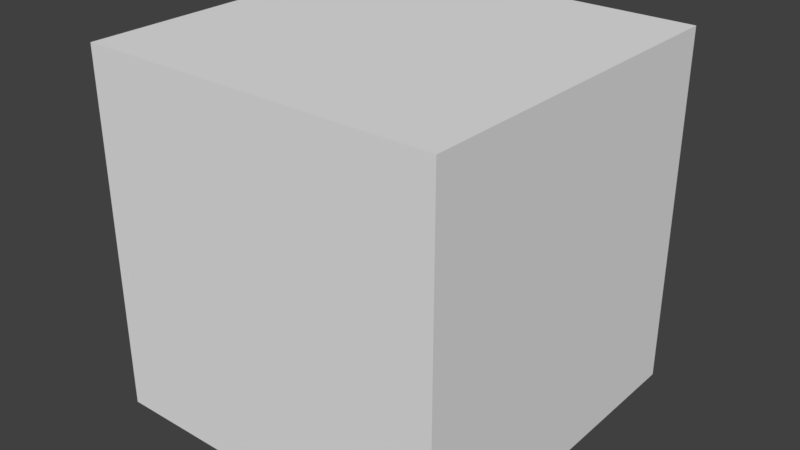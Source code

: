 # Source: cubeTextureTriangulate.blend  (saved by Blender 2.77.0; exported with 4.5.12 LTS)
import bpy
from mathutils import Matrix  # noqa: F401  (used for matrix-valued properties, if any)

bpy.ops.wm.read_factory_settings(use_empty=True)
scene = bpy.context.scene
scene.name = 'Scene'

# ---- collections
col_collection_1 = bpy.data.collections.new('Collection 1'); scene.collection.children.link(col_collection_1)

# ---- materials (node trees are filled in below, after node groups)
mat_cubematerial = bpy.data.materials.new('cubematerial')
mat_cubematerial.alpha_threshold = 0.0
mat_cubematerial.use_transparent_shadow = False
mat_cubematerial.roughness = 0.5
mat_cubematerial.line_color = (0.0, 0.0, 0.0, 1.0)

# ---- material node trees

# ---- world
world_world = bpy.data.worlds.new('World'); scene.world = world_world
world_world.color = (0.05088, 0.05088, 0.05088)
world_world.use_sun_shadow = False
world_world.sun_shadow_jitter_overblur = 0.0
world_world.cycles.sampling_method = 'MANUAL'

# ---- meshes
me_cube = bpy.data.meshes.new('Cube')
me_cube.from_pydata([(1.0, 1.0, -1.0), (1.0, -1.0, -1.0), (-1.0, -1.0, -1.0), (-1.0, 1.0, -1.0), (1.0, 1.0, 1.0), (1.0, -1.0, 1.0), (-1.0, -1.0, 1.0), (-1.0, 1.0, 1.0)], [], [(0, 1, 2, 3), (4, 7, 6, 5), (0, 4, 5, 1), (1, 5, 6, 2), (2, 6, 7, 3), (4, 0, 3, 7)])
_uv = me_cube.uv_layers.new(name='UVMap')
_uv.uv.foreach_set('vector', [0.0, 0.0, 1.0, 0.0, 1.0, 1.0, 0.0, 1.0, 0.0, 0.0, 1.0, 0.0, 1.0, 1.0, 0.0, 1.0, 0.0, 0.0, 1.0, 0.0, 1.0, 1.0, 0.0, 1.0, 0.0, 0.0, 1.0, 0.0, 1.0, 1.0, 0.0, 1.0, 0.0, 0.0, 1.0, 0.0, 1.0, 1.0, 0.0, 1.0, 0.0, 0.0, 1.0, 0.0, 1.0, 1.0, 0.0, 1.0])
me_cube.materials.append(mat_cubematerial)
me_cube.use_remesh_preserve_volume = False
me_cube.use_remesh_preserve_attributes = False
me_cube.use_mirror_vertex_groups = False
me_cube.update()

# ---- objects
ob_cube = bpy.data.objects.new('Cube', me_cube)

# ---- transforms, parenting, visibility, modifiers, constraints
ob_cube.location = (0.0, 0.0, 0.0)
ob_cube.lock_rotations_4d = False
ob_cube.empty_display_type = 'ARROWS'
ob_cube.lineart.crease_threshold = 0.0

# ---- collection membership
col_collection_1.objects.link(ob_cube)

# ---- scene / render settings (as saved in the file)
scene.frame_start = 1; scene.frame_end = 250; scene.frame_set(1)
scene.render.engine = 'BLENDER_EEVEE_NEXT'
scene.render.resolution_percentage = 50
scene.render.dither_intensity = 0.0
scene.cycles.use_denoising = False
scene.cycles.samples = 128
scene.cycles.sampling_pattern = 'TABULATED_SOBOL'
scene.cycles.light_sampling_threshold = 0.0
scene.cycles.use_adaptive_sampling = False
scene.cycles.use_light_tree = False
scene.cycles.blur_glossy = 0.0
scene.cycles.sample_clamp_indirect = 0.0
scene.view_settings.view_transform = 'Standard'
bpy.context.view_layer.update()

# ---- added for rendering (the .blend has no active camera and no usable light): camera, sun
cam_auto = bpy.data.cameras.new('AutoCamera')
cam_auto.lens = 50.0
cam_auto.sensor_width = 36.0
cam_auto.clip_end = 1000.0
ob_auto_camera = bpy.data.objects.new('AutoCamera', cam_auto)
scene.collection.objects.link(ob_auto_camera)
ob_auto_camera.location = (3.20507, -3.84609, 2.56406)
ob_auto_camera.rotation_euler = (1.09748, -7.21219e-08, 0.694738)
scene.camera = ob_auto_camera
light_auto_sun = bpy.data.lights.new('AutoSun', 'SUN')
light_auto_sun.energy = 3.0
light_auto_sun.angle = 0.0523599
ob_auto_sun = bpy.data.objects.new('AutoSun', light_auto_sun)
scene.collection.objects.link(ob_auto_sun)
ob_auto_sun.rotation_euler = (0.872665, 0.174533, 0.523599)
bpy.context.view_layer.update()
